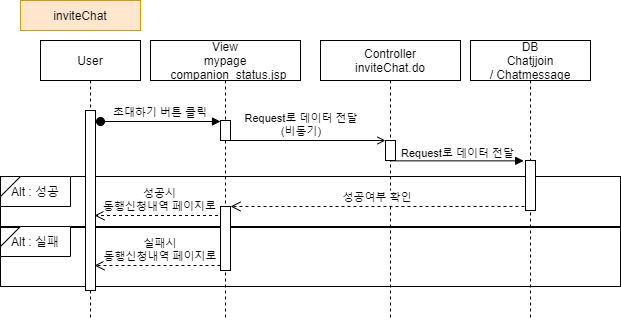

The diagram above was exported from draw.io. Its source (the exported page's mxGraphModel, read from the mxfile embedded in the PNG):
<mxGraphModel dx="1038" dy="548" grid="1" gridSize="10" guides="1" tooltips="1" connect="1" arrows="1" fold="1" page="1" pageScale="1" pageWidth="850" pageHeight="1100" math="0" shadow="0">
  <root>
    <mxCell id="nTkCmVOgFZ1WDchvP2sA-0" />
    <mxCell id="nTkCmVOgFZ1WDchvP2sA-1" parent="nTkCmVOgFZ1WDchvP2sA-0" />
    <mxCell id="VBZj8gQ6AMn3nRkwb-pn-0" value="" style="rounded=0;whiteSpace=wrap;html=1;strokeWidth=1;" parent="nTkCmVOgFZ1WDchvP2sA-1" vertex="1">
      <mxGeometry x="20" y="216" width="620" height="50" as="geometry" />
    </mxCell>
    <mxCell id="VBZj8gQ6AMn3nRkwb-pn-1" value="" style="rounded=0;whiteSpace=wrap;html=1;strokeWidth=1;" parent="nTkCmVOgFZ1WDchvP2sA-1" vertex="1">
      <mxGeometry x="20" y="267" width="620" height="59" as="geometry" />
    </mxCell>
    <mxCell id="lAahuM49YzJyx88W_a13-0" value="성공시&#10;동행신청내역 페이지로" style="verticalAlign=bottom;endArrow=open;dashed=1;endSize=8;shadow=0;strokeWidth=1;" parent="nTkCmVOgFZ1WDchvP2sA-1" edge="1">
      <mxGeometry x="-0.0193" relative="1" as="geometry">
        <mxPoint x="114" y="255" as="targetPoint" />
        <mxPoint x="243.5" y="255" as="sourcePoint" />
        <mxPoint as="offset" />
      </mxGeometry>
    </mxCell>
    <mxCell id="lAahuM49YzJyx88W_a13-1" value="" style="verticalAlign=bottom;endArrow=block;shadow=0;strokeWidth=1;entryX=-0.18;entryY=0.007;entryDx=0;entryDy=0;entryPerimeter=0;" parent="nTkCmVOgFZ1WDchvP2sA-1" source="lAahuM49YzJyx88W_a13-5" target="lAahuM49YzJyx88W_a13-8" edge="1">
      <mxGeometry relative="1" as="geometry">
        <mxPoint x="529.5" y="200" as="sourcePoint" />
        <mxPoint x="650" y="200" as="targetPoint" />
        <Array as="points" />
      </mxGeometry>
    </mxCell>
    <mxCell id="lAahuM49YzJyx88W_a13-2" value="Request로 데이터 전달" style="edgeLabel;html=1;align=center;verticalAlign=middle;resizable=0;points=[];labelBackgroundColor=none;" parent="lAahuM49YzJyx88W_a13-1" vertex="1" connectable="0">
      <mxGeometry x="-0.0042" y="3" relative="1" as="geometry">
        <mxPoint y="-5" as="offset" />
      </mxGeometry>
    </mxCell>
    <mxCell id="lAahuM49YzJyx88W_a13-3" value="User" style="shape=umlLifeline;perimeter=lifelinePerimeter;container=1;collapsible=0;recursiveResize=0;rounded=0;shadow=0;strokeWidth=1;" parent="nTkCmVOgFZ1WDchvP2sA-1" vertex="1">
      <mxGeometry x="60" y="80" width="100" height="280" as="geometry" />
    </mxCell>
    <mxCell id="lAahuM49YzJyx88W_a13-4" value="" style="points=[];perimeter=orthogonalPerimeter;rounded=0;shadow=0;strokeWidth=1;" parent="lAahuM49YzJyx88W_a13-3" vertex="1">
      <mxGeometry x="45" y="70" width="10" height="180" as="geometry" />
    </mxCell>
    <mxCell id="lAahuM49YzJyx88W_a13-5" value="Controller&#10;inviteChat.do" style="shape=umlLifeline;perimeter=lifelinePerimeter;container=1;collapsible=0;recursiveResize=0;rounded=0;shadow=0;strokeWidth=1;" parent="nTkCmVOgFZ1WDchvP2sA-1" vertex="1">
      <mxGeometry x="340" y="80" width="140" height="280" as="geometry" />
    </mxCell>
    <mxCell id="lAahuM49YzJyx88W_a13-6" value="" style="points=[];perimeter=orthogonalPerimeter;rounded=0;shadow=0;strokeWidth=1;" parent="lAahuM49YzJyx88W_a13-5" vertex="1">
      <mxGeometry x="65" y="100" width="10" height="20" as="geometry" />
    </mxCell>
    <mxCell id="lAahuM49YzJyx88W_a13-7" value="DB&#10;Chatjjoin&#10;/ Chatmessage" style="shape=umlLifeline;perimeter=lifelinePerimeter;container=1;collapsible=0;recursiveResize=0;rounded=0;shadow=0;strokeWidth=1;" parent="nTkCmVOgFZ1WDchvP2sA-1" vertex="1">
      <mxGeometry x="490" y="80" width="120" height="280" as="geometry" />
    </mxCell>
    <mxCell id="lAahuM49YzJyx88W_a13-8" value="" style="points=[];perimeter=orthogonalPerimeter;rounded=0;shadow=0;strokeWidth=1;" parent="lAahuM49YzJyx88W_a13-7" vertex="1">
      <mxGeometry x="55" y="120" width="10" height="50" as="geometry" />
    </mxCell>
    <mxCell id="lAahuM49YzJyx88W_a13-9" value="성공여부 확인" style="verticalAlign=bottom;endArrow=open;dashed=1;endSize=8;shadow=0;strokeWidth=1;exitX=-0.103;exitY=0.919;exitDx=0;exitDy=0;exitPerimeter=0;" parent="nTkCmVOgFZ1WDchvP2sA-1" source="lAahuM49YzJyx88W_a13-8" edge="1">
      <mxGeometry relative="1" as="geometry">
        <mxPoint x="250" y="246" as="targetPoint" />
        <mxPoint x="540" y="246" as="sourcePoint" />
      </mxGeometry>
    </mxCell>
    <mxCell id="lAahuM49YzJyx88W_a13-10" value="View&#10;mypage&#10;_companion_status.jsp" style="shape=umlLifeline;perimeter=lifelinePerimeter;container=1;collapsible=0;recursiveResize=0;rounded=0;shadow=0;strokeWidth=1;" parent="nTkCmVOgFZ1WDchvP2sA-1" vertex="1">
      <mxGeometry x="170" y="80" width="150" height="280" as="geometry" />
    </mxCell>
    <mxCell id="lAahuM49YzJyx88W_a13-11" value="" style="points=[];perimeter=orthogonalPerimeter;rounded=0;shadow=0;strokeWidth=1;" parent="lAahuM49YzJyx88W_a13-10" vertex="1">
      <mxGeometry x="70" y="80" width="10" height="20" as="geometry" />
    </mxCell>
    <mxCell id="wItOVdQmJNzbtjlbTQYt-2" value="" style="points=[];perimeter=orthogonalPerimeter;rounded=0;shadow=0;strokeWidth=1;" parent="lAahuM49YzJyx88W_a13-10" vertex="1">
      <mxGeometry x="70" y="166" width="10" height="64" as="geometry" />
    </mxCell>
    <mxCell id="lAahuM49YzJyx88W_a13-14" value="초대하기 버튼 클릭" style="verticalAlign=bottom;startArrow=oval;endArrow=block;startSize=8;shadow=0;strokeWidth=1;" parent="nTkCmVOgFZ1WDchvP2sA-1" target="lAahuM49YzJyx88W_a13-11" edge="1">
      <mxGeometry relative="1" as="geometry">
        <mxPoint x="120" y="161" as="sourcePoint" />
        <mxPoint x="224" y="161" as="targetPoint" />
      </mxGeometry>
    </mxCell>
    <mxCell id="lAahuM49YzJyx88W_a13-15" value="inviteChat" style="rounded=0;whiteSpace=wrap;html=1;fillColor=#ffe6cc;strokeColor=#d79b00;" parent="nTkCmVOgFZ1WDchvP2sA-1" vertex="1">
      <mxGeometry x="40" y="40" width="120" height="30" as="geometry" />
    </mxCell>
    <mxCell id="lAahuM49YzJyx88W_a13-16" value="Request로 데이터 전달&#10;(비동기)" style="verticalAlign=bottom;endArrow=open;shadow=0;strokeWidth=1;labelBackgroundColor=#ffffff;endFill=0;" parent="nTkCmVOgFZ1WDchvP2sA-1" target="lAahuM49YzJyx88W_a13-6" edge="1">
      <mxGeometry x="-0.08" relative="1" as="geometry">
        <mxPoint x="250" y="180" as="sourcePoint" />
        <mxPoint as="offset" />
        <mxPoint x="350" y="180" as="targetPoint" />
      </mxGeometry>
    </mxCell>
    <mxCell id="VBZj8gQ6AMn3nRkwb-pn-2" value="Alt : 성공" style="shape=card;whiteSpace=wrap;html=1;size=20;rotation=0;" parent="nTkCmVOgFZ1WDchvP2sA-1" vertex="1">
      <mxGeometry x="20" y="216" width="70" height="30" as="geometry" />
    </mxCell>
    <mxCell id="VBZj8gQ6AMn3nRkwb-pn-3" value="Alt : 실패" style="shape=card;whiteSpace=wrap;html=1;size=20;rotation=0;" parent="nTkCmVOgFZ1WDchvP2sA-1" vertex="1">
      <mxGeometry x="20" y="266" width="70" height="30" as="geometry" />
    </mxCell>
    <mxCell id="wItOVdQmJNzbtjlbTQYt-1" value="실패시&#10;동행신청내역 페이지로" style="verticalAlign=bottom;endArrow=open;dashed=1;endSize=8;shadow=0;strokeWidth=1;" parent="nTkCmVOgFZ1WDchvP2sA-1" edge="1">
      <mxGeometry x="-0.0476" relative="1" as="geometry">
        <mxPoint x="114" y="305" as="targetPoint" />
        <mxPoint x="240" y="305" as="sourcePoint" />
        <mxPoint as="offset" />
      </mxGeometry>
    </mxCell>
  </root>
</mxGraphModel>